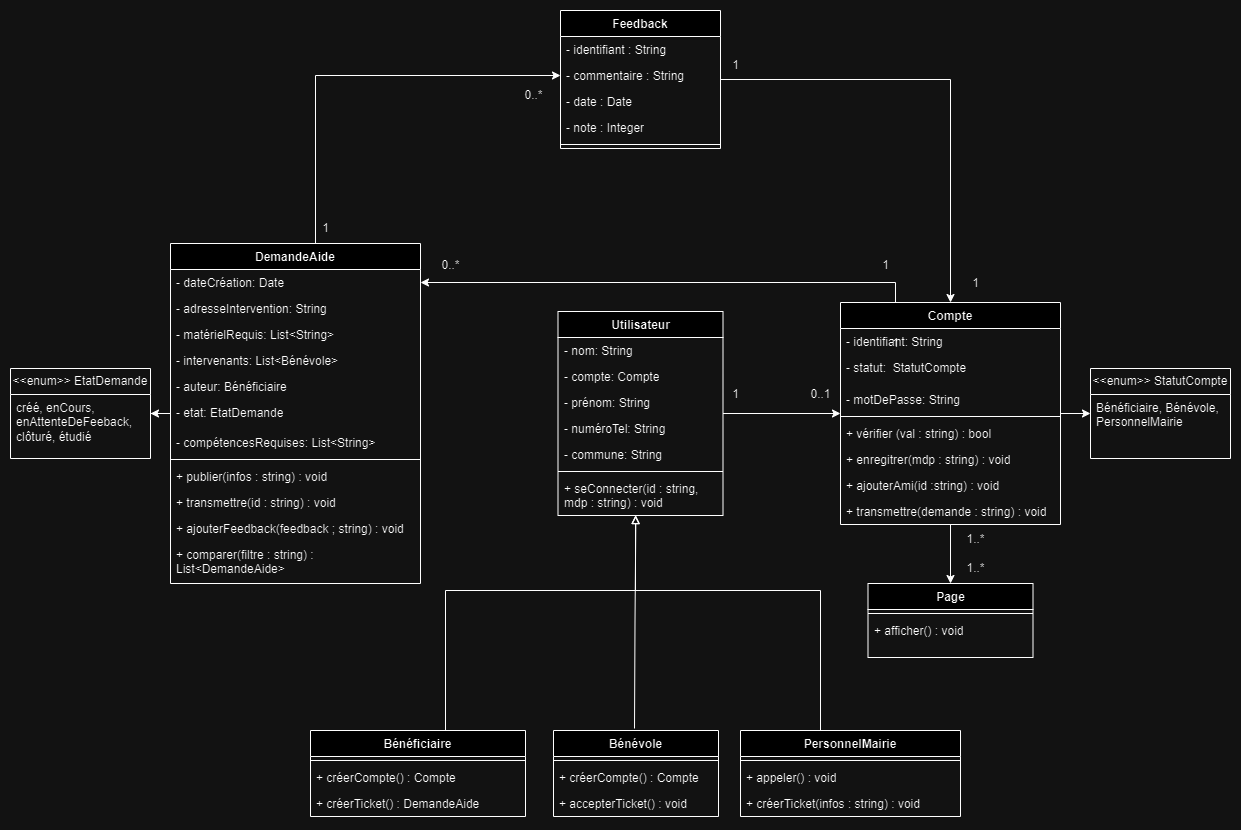

The diagram above was exported from draw.io. Its source (the exported page's mxGraphModel, read from the mxfile embedded in the PNG):
<mxGraphModel dx="3204" dy="1063" grid="1" gridSize="10" guides="1" tooltips="1" connect="1" arrows="1" fold="1" page="1" pageScale="1" pageWidth="1169" pageHeight="827" math="0" shadow="0">
  <root>
    <mxCell id="0" />
    <mxCell id="1" parent="0" />
    <mxCell id="2" value="1" style="text;html=1;align=center;verticalAlign=middle;resizable=0;points=[];autosize=1;strokeColor=none;fillColor=none;" vertex="1" parent="1">
      <mxGeometry x="670" y="399" width="30" height="30" as="geometry" />
    </mxCell>
    <mxCell id="3" value="0..1" style="text;html=1;align=center;verticalAlign=middle;resizable=0;points=[];autosize=1;strokeColor=none;fillColor=none;" vertex="1" parent="1">
      <mxGeometry x="750" y="399" width="40" height="30" as="geometry" />
    </mxCell>
    <mxCell id="4" value="1" style="text;html=1;align=center;verticalAlign=middle;resizable=0;points=[];autosize=1;strokeColor=none;fillColor=none;" vertex="1" parent="1">
      <mxGeometry x="820" y="270" width="30" height="30" as="geometry" />
    </mxCell>
    <mxCell id="5" value="0..*" style="text;html=1;align=center;verticalAlign=middle;resizable=0;points=[];autosize=1;strokeColor=none;fillColor=none;" vertex="1" parent="1">
      <mxGeometry x="380" y="270" width="40" height="30" as="geometry" />
    </mxCell>
    <mxCell id="6" value="&amp;lt;&amp;lt;enum&amp;gt;&amp;gt; EtatDemande" style="swimlane;fontStyle=0;childLayout=stackLayout;horizontal=1;startSize=26;fillColor=none;horizontalStack=0;resizeParent=1;resizeParentMax=0;resizeLast=0;collapsible=1;marginBottom=0;whiteSpace=wrap;html=1;" vertex="1" parent="1">
      <mxGeometry x="-40" y="388" width="140" height="90" as="geometry" />
    </mxCell>
    <mxCell id="7" value="créé, enCours, enAttenteDeFeeback, clôturé, étudié" style="text;strokeColor=none;fillColor=none;align=left;verticalAlign=top;spacingLeft=4;spacingRight=4;overflow=hidden;rotatable=0;points=[[0,0.5],[1,0.5]];portConstraint=eastwest;whiteSpace=wrap;html=1;" vertex="1" parent="6">
      <mxGeometry y="26" width="140" height="64" as="geometry" />
    </mxCell>
    <mxCell id="8" value="&amp;lt;&amp;lt;enum&amp;gt;&amp;gt; StatutCompte" style="swimlane;fontStyle=0;childLayout=stackLayout;horizontal=1;startSize=26;fillColor=none;horizontalStack=0;resizeParent=1;resizeParentMax=0;resizeLast=0;collapsible=1;marginBottom=0;whiteSpace=wrap;html=1;" vertex="1" parent="1">
      <mxGeometry x="1040" y="388" width="140" height="90" as="geometry" />
    </mxCell>
    <mxCell id="9" value="Bénéficiaire, Bénévole, PersonnelMairie" style="text;strokeColor=none;fillColor=none;align=left;verticalAlign=top;spacingLeft=4;spacingRight=4;overflow=hidden;rotatable=0;points=[[0,0.5],[1,0.5]];portConstraint=eastwest;whiteSpace=wrap;html=1;" vertex="1" parent="8">
      <mxGeometry y="26" width="140" height="64" as="geometry" />
    </mxCell>
    <mxCell id="10" value="0..*" style="text;html=1;align=center;verticalAlign=middle;resizable=0;points=[];autosize=1;strokeColor=none;fillColor=none;" vertex="1" parent="1">
      <mxGeometry x="463" y="100" width="40" height="30" as="geometry" />
    </mxCell>
    <mxCell id="11" value="1" style="text;html=1;align=center;verticalAlign=middle;resizable=0;points=[];autosize=1;strokeColor=none;fillColor=none;" vertex="1" parent="1">
      <mxGeometry x="260" y="233" width="30" height="30" as="geometry" />
    </mxCell>
    <mxCell id="12" value="1" style="text;html=1;align=center;verticalAlign=middle;resizable=0;points=[];autosize=1;strokeColor=none;fillColor=none;" vertex="1" parent="1">
      <mxGeometry x="670" y="70" width="30" height="30" as="geometry" />
    </mxCell>
    <mxCell id="13" value="1" style="text;html=1;align=center;verticalAlign=middle;resizable=0;points=[];autosize=1;strokeColor=none;fillColor=none;" vertex="1" parent="1">
      <mxGeometry x="830" y="348" width="30" height="30" as="geometry" />
    </mxCell>
    <mxCell id="14" style="edgeStyle=orthogonalEdgeStyle;rounded=0;orthogonalLoop=1;jettySize=auto;html=1;" edge="1" source="16" target="6" parent="1">
      <mxGeometry relative="1" as="geometry" />
    </mxCell>
    <mxCell id="15" style="edgeStyle=orthogonalEdgeStyle;rounded=0;orthogonalLoop=1;jettySize=auto;html=1;entryX=0;entryY=0.5;entryDx=0;entryDy=0;" edge="1" source="16" target="32" parent="1">
      <mxGeometry relative="1" as="geometry">
        <Array as="points">
          <mxPoint x="265" y="95" />
        </Array>
      </mxGeometry>
    </mxCell>
    <mxCell id="16" value="DemandeAide" style="swimlane;fontStyle=1;align=center;verticalAlign=top;childLayout=stackLayout;horizontal=1;startSize=26;horizontalStack=0;resizeParent=1;resizeParentMax=0;resizeLast=0;collapsible=1;marginBottom=0;whiteSpace=wrap;html=1;" vertex="1" parent="1">
      <mxGeometry x="120" y="263" width="250" height="340" as="geometry" />
    </mxCell>
    <mxCell id="17" value="- dateCréation: Date" style="text;strokeColor=none;fillColor=none;align=left;verticalAlign=top;spacingLeft=4;spacingRight=4;overflow=hidden;rotatable=0;points=[[0,0.5],[1,0.5]];portConstraint=eastwest;whiteSpace=wrap;html=1;" vertex="1" parent="16">
      <mxGeometry y="26" width="250" height="26" as="geometry" />
    </mxCell>
    <mxCell id="18" value="- adresseIntervention: String" style="text;strokeColor=none;fillColor=none;align=left;verticalAlign=top;spacingLeft=4;spacingRight=4;overflow=hidden;rotatable=0;points=[[0,0.5],[1,0.5]];portConstraint=eastwest;whiteSpace=wrap;html=1;" vertex="1" parent="16">
      <mxGeometry y="52" width="250" height="26" as="geometry" />
    </mxCell>
    <mxCell id="19" value="- matérielRequis: List&amp;lt;String&amp;gt;" style="text;strokeColor=none;fillColor=none;align=left;verticalAlign=top;spacingLeft=4;spacingRight=4;overflow=hidden;rotatable=0;points=[[0,0.5],[1,0.5]];portConstraint=eastwest;whiteSpace=wrap;html=1;" vertex="1" parent="16">
      <mxGeometry y="78" width="250" height="26" as="geometry" />
    </mxCell>
    <mxCell id="20" value="- intervenants: List&amp;lt;Bénévole&amp;gt;" style="text;strokeColor=none;fillColor=none;align=left;verticalAlign=top;spacingLeft=4;spacingRight=4;overflow=hidden;rotatable=0;points=[[0,0.5],[1,0.5]];portConstraint=eastwest;whiteSpace=wrap;html=1;" vertex="1" parent="16">
      <mxGeometry y="104" width="250" height="26" as="geometry" />
    </mxCell>
    <mxCell id="21" value="- auteur: Bénéficiaire" style="text;strokeColor=none;fillColor=none;align=left;verticalAlign=top;spacingLeft=4;spacingRight=4;overflow=hidden;rotatable=0;points=[[0,0.5],[1,0.5]];portConstraint=eastwest;whiteSpace=wrap;html=1;" vertex="1" parent="16">
      <mxGeometry y="130" width="250" height="26" as="geometry" />
    </mxCell>
    <mxCell id="22" value="- etat: EtatDemande" style="text;strokeColor=none;fillColor=none;align=left;verticalAlign=top;spacingLeft=4;spacingRight=4;overflow=hidden;rotatable=0;points=[[0,0.5],[1,0.5]];portConstraint=eastwest;whiteSpace=wrap;html=1;" vertex="1" parent="16">
      <mxGeometry y="156" width="250" height="30" as="geometry" />
    </mxCell>
    <mxCell id="23" value="- compétencesRequises: List&amp;lt;String&amp;gt;" style="text;strokeColor=none;fillColor=none;align=left;verticalAlign=top;spacingLeft=4;spacingRight=4;overflow=hidden;rotatable=0;points=[[0,0.5],[1,0.5]];portConstraint=eastwest;whiteSpace=wrap;html=1;" vertex="1" parent="16">
      <mxGeometry y="186" width="250" height="26" as="geometry" />
    </mxCell>
    <mxCell id="24" value="" style="line;strokeWidth=1;fillColor=none;align=left;verticalAlign=middle;spacingTop=-1;spacingLeft=3;spacingRight=3;rotatable=0;labelPosition=right;points=[];portConstraint=eastwest;strokeColor=inherit;" vertex="1" parent="16">
      <mxGeometry y="212" width="250" height="8" as="geometry" />
    </mxCell>
    <mxCell id="25" value="+ publier(infos : string) : void" style="text;strokeColor=none;fillColor=none;align=left;verticalAlign=top;spacingLeft=4;spacingRight=4;overflow=hidden;rotatable=0;points=[[0,0.5],[1,0.5]];portConstraint=eastwest;whiteSpace=wrap;html=1;" vertex="1" parent="16">
      <mxGeometry y="220" width="250" height="26" as="geometry" />
    </mxCell>
    <mxCell id="26" value="+ transmettre(id : string) : void" style="text;strokeColor=none;fillColor=none;align=left;verticalAlign=top;spacingLeft=4;spacingRight=4;overflow=hidden;rotatable=0;points=[[0,0.5],[1,0.5]];portConstraint=eastwest;whiteSpace=wrap;html=1;" vertex="1" parent="16">
      <mxGeometry y="246" width="250" height="26" as="geometry" />
    </mxCell>
    <mxCell id="27" value="+ ajouterFeedback(feedback ; string) : void" style="text;strokeColor=none;fillColor=none;align=left;verticalAlign=top;spacingLeft=4;spacingRight=4;overflow=hidden;rotatable=0;points=[[0,0.5],[1,0.5]];portConstraint=eastwest;whiteSpace=wrap;html=1;" vertex="1" parent="16">
      <mxGeometry y="272" width="250" height="26" as="geometry" />
    </mxCell>
    <mxCell id="28" value="+ comparer(filtre : string) :&amp;nbsp; List&amp;lt;DemandeAide&amp;gt;" style="text;strokeColor=none;fillColor=none;align=left;verticalAlign=top;spacingLeft=4;spacingRight=4;overflow=hidden;rotatable=0;points=[[0,0.5],[1,0.5]];portConstraint=eastwest;whiteSpace=wrap;html=1;" vertex="1" parent="16">
      <mxGeometry y="298" width="250" height="42" as="geometry" />
    </mxCell>
    <mxCell id="29" style="edgeStyle=orthogonalEdgeStyle;rounded=0;orthogonalLoop=1;jettySize=auto;html=1;entryX=0.5;entryY=0;entryDx=0;entryDy=0;" edge="1" source="30" target="48" parent="1">
      <mxGeometry relative="1" as="geometry" />
    </mxCell>
    <mxCell id="30" value="Feedback&lt;div&gt;&lt;br&gt;&lt;/div&gt;" style="swimlane;fontStyle=1;align=center;verticalAlign=top;childLayout=stackLayout;horizontal=1;startSize=26;horizontalStack=0;resizeParent=1;resizeParentMax=0;resizeLast=0;collapsible=1;marginBottom=0;whiteSpace=wrap;html=1;" vertex="1" parent="1">
      <mxGeometry x="510" y="30" width="160" height="138" as="geometry" />
    </mxCell>
    <mxCell id="31" value="- identifiant : String" style="text;strokeColor=none;fillColor=none;align=left;verticalAlign=top;spacingLeft=4;spacingRight=4;overflow=hidden;rotatable=0;points=[[0,0.5],[1,0.5]];portConstraint=eastwest;whiteSpace=wrap;html=1;" vertex="1" parent="30">
      <mxGeometry y="26" width="160" height="26" as="geometry" />
    </mxCell>
    <mxCell id="32" value="- commentaire : String" style="text;strokeColor=none;fillColor=none;align=left;verticalAlign=top;spacingLeft=4;spacingRight=4;overflow=hidden;rotatable=0;points=[[0,0.5],[1,0.5]];portConstraint=eastwest;whiteSpace=wrap;html=1;" vertex="1" parent="30">
      <mxGeometry y="52" width="160" height="26" as="geometry" />
    </mxCell>
    <mxCell id="33" value="- date : Date" style="text;strokeColor=none;fillColor=none;align=left;verticalAlign=top;spacingLeft=4;spacingRight=4;overflow=hidden;rotatable=0;points=[[0,0.5],[1,0.5]];portConstraint=eastwest;whiteSpace=wrap;html=1;" vertex="1" parent="30">
      <mxGeometry y="78" width="160" height="26" as="geometry" />
    </mxCell>
    <mxCell id="34" value="- note : Integer" style="text;strokeColor=none;fillColor=none;align=left;verticalAlign=top;spacingLeft=4;spacingRight=4;overflow=hidden;rotatable=0;points=[[0,0.5],[1,0.5]];portConstraint=eastwest;whiteSpace=wrap;html=1;" vertex="1" parent="30">
      <mxGeometry y="104" width="160" height="26" as="geometry" />
    </mxCell>
    <mxCell id="35" value="" style="line;strokeWidth=1;fillColor=none;align=left;verticalAlign=middle;spacingTop=-1;spacingLeft=3;spacingRight=3;rotatable=0;labelPosition=right;points=[];portConstraint=eastwest;strokeColor=inherit;" vertex="1" parent="30">
      <mxGeometry y="130" width="160" height="8" as="geometry" />
    </mxCell>
    <mxCell id="36" style="edgeStyle=orthogonalEdgeStyle;rounded=0;orthogonalLoop=1;jettySize=auto;html=1;exitX=0.25;exitY=0;exitDx=0;exitDy=0;entryX=1;entryY=0.5;entryDx=0;entryDy=0;" edge="1" source="48" target="17" parent="1">
      <mxGeometry relative="1" as="geometry">
        <mxPoint x="370" y="320" as="targetPoint" />
        <Array as="points">
          <mxPoint x="845" y="302" />
        </Array>
      </mxGeometry>
    </mxCell>
    <mxCell id="37" style="edgeStyle=orthogonalEdgeStyle;rounded=0;orthogonalLoop=1;jettySize=auto;html=1;" edge="1" source="38" target="48" parent="1">
      <mxGeometry relative="1" as="geometry" />
    </mxCell>
    <mxCell id="38" value="Utilisateur" style="swimlane;fontStyle=1;align=center;verticalAlign=top;childLayout=stackLayout;horizontal=1;startSize=26;horizontalStack=0;resizeParent=1;resizeParentMax=0;resizeLast=0;collapsible=1;marginBottom=0;whiteSpace=wrap;html=1;" vertex="1" parent="1">
      <mxGeometry x="507.5" y="331" width="165" height="204" as="geometry" />
    </mxCell>
    <mxCell id="39" value="- nom: String" style="text;strokeColor=none;fillColor=none;align=left;verticalAlign=top;spacingLeft=4;spacingRight=4;overflow=hidden;rotatable=0;points=[[0,0.5],[1,0.5]];portConstraint=eastwest;whiteSpace=wrap;html=1;" vertex="1" parent="38">
      <mxGeometry y="26" width="165" height="26" as="geometry" />
    </mxCell>
    <mxCell id="40" value="- compte: Compte" style="text;strokeColor=none;fillColor=none;align=left;verticalAlign=top;spacingLeft=4;spacingRight=4;overflow=hidden;rotatable=0;points=[[0,0.5],[1,0.5]];portConstraint=eastwest;whiteSpace=wrap;html=1;" vertex="1" parent="38">
      <mxGeometry y="52" width="165" height="26" as="geometry" />
    </mxCell>
    <mxCell id="41" value="- prénom: String" style="text;strokeColor=none;fillColor=none;align=left;verticalAlign=top;spacingLeft=4;spacingRight=4;overflow=hidden;rotatable=0;points=[[0,0.5],[1,0.5]];portConstraint=eastwest;whiteSpace=wrap;html=1;" vertex="1" parent="38">
      <mxGeometry y="78" width="165" height="26" as="geometry" />
    </mxCell>
    <mxCell id="42" value="- numéroTel: String" style="text;strokeColor=none;fillColor=none;align=left;verticalAlign=top;spacingLeft=4;spacingRight=4;overflow=hidden;rotatable=0;points=[[0,0.5],[1,0.5]];portConstraint=eastwest;whiteSpace=wrap;html=1;" vertex="1" parent="38">
      <mxGeometry y="104" width="165" height="26" as="geometry" />
    </mxCell>
    <mxCell id="43" value="- commune: String" style="text;strokeColor=none;fillColor=none;align=left;verticalAlign=top;spacingLeft=4;spacingRight=4;overflow=hidden;rotatable=0;points=[[0,0.5],[1,0.5]];portConstraint=eastwest;whiteSpace=wrap;html=1;" vertex="1" parent="38">
      <mxGeometry y="130" width="165" height="26" as="geometry" />
    </mxCell>
    <mxCell id="44" value="" style="line;strokeWidth=1;fillColor=none;align=left;verticalAlign=middle;spacingTop=-1;spacingLeft=3;spacingRight=3;rotatable=0;labelPosition=right;points=[];portConstraint=eastwest;strokeColor=inherit;" vertex="1" parent="38">
      <mxGeometry y="156" width="165" height="8" as="geometry" />
    </mxCell>
    <mxCell id="45" value="+ seConnecter(id : string, mdp : string) : void" style="text;strokeColor=none;fillColor=none;align=left;verticalAlign=top;spacingLeft=4;spacingRight=4;overflow=hidden;rotatable=0;points=[[0,0.5],[1,0.5]];portConstraint=eastwest;whiteSpace=wrap;html=1;" vertex="1" parent="38">
      <mxGeometry y="164" width="165" height="40" as="geometry" />
    </mxCell>
    <mxCell id="46" style="edgeStyle=orthogonalEdgeStyle;rounded=0;orthogonalLoop=1;jettySize=auto;html=1;" edge="1" source="48" target="8" parent="1">
      <mxGeometry relative="1" as="geometry" />
    </mxCell>
    <mxCell id="47" style="edgeStyle=orthogonalEdgeStyle;rounded=0;orthogonalLoop=1;jettySize=auto;html=1;exitX=0.5;exitY=1;exitDx=0;exitDy=0;entryX=0.5;entryY=0;entryDx=0;entryDy=0;" edge="1" source="48" target="73" parent="1">
      <mxGeometry relative="1" as="geometry" />
    </mxCell>
    <mxCell id="48" value="Compte" style="swimlane;fontStyle=1;align=center;verticalAlign=top;childLayout=stackLayout;horizontal=1;startSize=26;horizontalStack=0;resizeParent=1;resizeParentMax=0;resizeLast=0;collapsible=1;marginBottom=0;whiteSpace=wrap;html=1;" vertex="1" parent="1">
      <mxGeometry x="790" y="322" width="220" height="222" as="geometry" />
    </mxCell>
    <mxCell id="49" value="- identifiant: String" style="text;strokeColor=none;fillColor=none;align=left;verticalAlign=top;spacingLeft=4;spacingRight=4;overflow=hidden;rotatable=0;points=[[0,0.5],[1,0.5]];portConstraint=eastwest;whiteSpace=wrap;html=1;" vertex="1" parent="48">
      <mxGeometry y="26" width="220" height="26" as="geometry" />
    </mxCell>
    <mxCell id="50" value="- statut:&amp;nbsp; StatutCompte" style="text;strokeColor=none;fillColor=none;align=left;verticalAlign=top;spacingLeft=4;spacingRight=4;overflow=hidden;rotatable=0;points=[[0,0.5],[1,0.5]];portConstraint=eastwest;whiteSpace=wrap;html=1;" vertex="1" parent="48">
      <mxGeometry y="52" width="220" height="32" as="geometry" />
    </mxCell>
    <mxCell id="51" value="- motDePasse: String" style="text;strokeColor=none;fillColor=none;align=left;verticalAlign=top;spacingLeft=4;spacingRight=4;overflow=hidden;rotatable=0;points=[[0,0.5],[1,0.5]];portConstraint=eastwest;whiteSpace=wrap;html=1;" vertex="1" parent="48">
      <mxGeometry y="84" width="220" height="26" as="geometry" />
    </mxCell>
    <mxCell id="52" value="" style="line;strokeWidth=1;fillColor=none;align=left;verticalAlign=middle;spacingTop=-1;spacingLeft=3;spacingRight=3;rotatable=0;labelPosition=right;points=[];portConstraint=eastwest;strokeColor=inherit;" vertex="1" parent="48">
      <mxGeometry y="110" width="220" height="8" as="geometry" />
    </mxCell>
    <mxCell id="53" value="+ vérifier (val : string) : bool" style="text;strokeColor=none;fillColor=none;align=left;verticalAlign=top;spacingLeft=4;spacingRight=4;overflow=hidden;rotatable=0;points=[[0,0.5],[1,0.5]];portConstraint=eastwest;whiteSpace=wrap;html=1;" vertex="1" parent="48">
      <mxGeometry y="118" width="220" height="26" as="geometry" />
    </mxCell>
    <mxCell id="54" value="+ enregitrer(mdp : string) : void" style="text;strokeColor=none;fillColor=none;align=left;verticalAlign=top;spacingLeft=4;spacingRight=4;overflow=hidden;rotatable=0;points=[[0,0.5],[1,0.5]];portConstraint=eastwest;whiteSpace=wrap;html=1;" vertex="1" parent="48">
      <mxGeometry y="144" width="220" height="26" as="geometry" />
    </mxCell>
    <mxCell id="55" value="+ ajouterAmi(id :string) : void&lt;span style=&quot;white-space: pre;&quot;&gt;&#09;&lt;/span&gt;" style="text;strokeColor=none;fillColor=none;align=left;verticalAlign=top;spacingLeft=4;spacingRight=4;overflow=hidden;rotatable=0;points=[[0,0.5],[1,0.5]];portConstraint=eastwest;whiteSpace=wrap;html=1;" vertex="1" parent="48">
      <mxGeometry y="170" width="220" height="26" as="geometry" />
    </mxCell>
    <mxCell id="56" value="+ transmettre(demande : string) : void" style="text;strokeColor=none;fillColor=none;align=left;verticalAlign=top;spacingLeft=4;spacingRight=4;overflow=hidden;rotatable=0;points=[[0,0.5],[1,0.5]];portConstraint=eastwest;whiteSpace=wrap;html=1;" vertex="1" parent="48">
      <mxGeometry y="196" width="220" height="26" as="geometry" />
    </mxCell>
    <mxCell id="57" style="edgeStyle=orthogonalEdgeStyle;rounded=0;orthogonalLoop=1;jettySize=auto;html=1;endArrow=block;endFill=0;" edge="1" source="58" target="38" parent="1">
      <mxGeometry relative="1" as="geometry">
        <Array as="points">
          <mxPoint x="395" y="610" />
          <mxPoint x="585" y="610" />
        </Array>
      </mxGeometry>
    </mxCell>
    <mxCell id="58" value="Bénéficiaire" style="swimlane;fontStyle=1;align=center;verticalAlign=top;childLayout=stackLayout;horizontal=1;startSize=26;horizontalStack=0;resizeParent=1;resizeParentMax=0;resizeLast=0;collapsible=1;marginBottom=0;whiteSpace=wrap;html=1;" vertex="1" parent="1">
      <mxGeometry x="260" y="750" width="215" height="86" as="geometry" />
    </mxCell>
    <mxCell id="59" value="" style="line;strokeWidth=1;fillColor=none;align=left;verticalAlign=middle;spacingTop=-1;spacingLeft=3;spacingRight=3;rotatable=0;labelPosition=right;points=[];portConstraint=eastwest;strokeColor=inherit;" vertex="1" parent="58">
      <mxGeometry y="26" width="215" height="8" as="geometry" />
    </mxCell>
    <mxCell id="60" value="+ créerCompte() : Compte" style="text;strokeColor=none;fillColor=none;align=left;verticalAlign=top;spacingLeft=4;spacingRight=4;overflow=hidden;rotatable=0;points=[[0,0.5],[1,0.5]];portConstraint=eastwest;whiteSpace=wrap;html=1;" vertex="1" parent="58">
      <mxGeometry y="34" width="215" height="26" as="geometry" />
    </mxCell>
    <mxCell id="61" value="+ créerTicket() : DemandeAide" style="text;strokeColor=none;fillColor=none;align=left;verticalAlign=top;spacingLeft=4;spacingRight=4;overflow=hidden;rotatable=0;points=[[0,0.5],[1,0.5]];portConstraint=eastwest;whiteSpace=wrap;html=1;" vertex="1" parent="58">
      <mxGeometry y="60" width="215" height="26" as="geometry" />
    </mxCell>
    <mxCell id="62" style="edgeStyle=orthogonalEdgeStyle;rounded=0;orthogonalLoop=1;jettySize=auto;html=1;endArrow=block;endFill=0;entryX=0.472;entryY=1.001;entryDx=0;entryDy=0;entryPerimeter=0;" edge="1" target="45" parent="1">
      <mxGeometry relative="1" as="geometry">
        <mxPoint x="584.0015384615385" y="748" as="sourcePoint" />
        <mxPoint x="584.5" y="548" as="targetPoint" />
      </mxGeometry>
    </mxCell>
    <mxCell id="63" value="Bénévole" style="swimlane;fontStyle=1;align=center;verticalAlign=top;childLayout=stackLayout;horizontal=1;startSize=26;horizontalStack=0;resizeParent=1;resizeParentMax=0;resizeLast=0;collapsible=1;marginBottom=0;whiteSpace=wrap;html=1;" vertex="1" parent="1">
      <mxGeometry x="503" y="750" width="165" height="86" as="geometry" />
    </mxCell>
    <mxCell id="64" value="" style="line;strokeWidth=1;fillColor=none;align=left;verticalAlign=middle;spacingTop=-1;spacingLeft=3;spacingRight=3;rotatable=0;labelPosition=right;points=[];portConstraint=eastwest;strokeColor=inherit;" vertex="1" parent="63">
      <mxGeometry y="26" width="165" height="8" as="geometry" />
    </mxCell>
    <mxCell id="65" value="+ créerCompte() : Compte" style="text;strokeColor=none;fillColor=none;align=left;verticalAlign=top;spacingLeft=4;spacingRight=4;overflow=hidden;rotatable=0;points=[[0,0.5],[1,0.5]];portConstraint=eastwest;whiteSpace=wrap;html=1;" vertex="1" parent="63">
      <mxGeometry y="34" width="165" height="26" as="geometry" />
    </mxCell>
    <mxCell id="66" value="+ accepterTicket() : void" style="text;strokeColor=none;fillColor=none;align=left;verticalAlign=top;spacingLeft=4;spacingRight=4;overflow=hidden;rotatable=0;points=[[0,0.5],[1,0.5]];portConstraint=eastwest;whiteSpace=wrap;html=1;" vertex="1" parent="63">
      <mxGeometry y="60" width="165" height="26" as="geometry" />
    </mxCell>
    <mxCell id="67" style="edgeStyle=orthogonalEdgeStyle;rounded=0;orthogonalLoop=1;jettySize=auto;html=1;endArrow=block;endFill=0;" edge="1" source="68" target="38" parent="1">
      <mxGeometry relative="1" as="geometry">
        <Array as="points">
          <mxPoint x="770" y="610" />
          <mxPoint x="585" y="610" />
        </Array>
      </mxGeometry>
    </mxCell>
    <mxCell id="68" value="PersonnelMairie" style="swimlane;fontStyle=1;align=center;verticalAlign=top;childLayout=stackLayout;horizontal=1;startSize=26;horizontalStack=0;resizeParent=1;resizeParentMax=0;resizeLast=0;collapsible=1;marginBottom=0;whiteSpace=wrap;html=1;" vertex="1" parent="1">
      <mxGeometry x="690" y="750" width="220" height="86" as="geometry" />
    </mxCell>
    <mxCell id="69" value="" style="line;strokeWidth=1;fillColor=none;align=left;verticalAlign=middle;spacingTop=-1;spacingLeft=3;spacingRight=3;rotatable=0;labelPosition=right;points=[];portConstraint=eastwest;strokeColor=inherit;" vertex="1" parent="68">
      <mxGeometry y="26" width="220" height="8" as="geometry" />
    </mxCell>
    <mxCell id="70" value="+ appeler() : void" style="text;strokeColor=none;fillColor=none;align=left;verticalAlign=top;spacingLeft=4;spacingRight=4;overflow=hidden;rotatable=0;points=[[0,0.5],[1,0.5]];portConstraint=eastwest;whiteSpace=wrap;html=1;" vertex="1" parent="68">
      <mxGeometry y="34" width="220" height="26" as="geometry" />
    </mxCell>
    <mxCell id="71" value="+ créerTicket(infos : string) : void" style="text;strokeColor=none;fillColor=none;align=left;verticalAlign=top;spacingLeft=4;spacingRight=4;overflow=hidden;rotatable=0;points=[[0,0.5],[1,0.5]];portConstraint=eastwest;whiteSpace=wrap;html=1;" vertex="1" parent="68">
      <mxGeometry y="60" width="220" height="26" as="geometry" />
    </mxCell>
    <mxCell id="72" value="1" style="text;html=1;align=center;verticalAlign=middle;resizable=0;points=[];autosize=1;strokeColor=none;fillColor=none;" vertex="1" parent="1">
      <mxGeometry x="910" y="288" width="30" height="30" as="geometry" />
    </mxCell>
    <mxCell id="73" value="Page" style="swimlane;fontStyle=1;align=center;verticalAlign=top;childLayout=stackLayout;horizontal=1;startSize=26;horizontalStack=0;resizeParent=1;resizeParentMax=0;resizeLast=0;collapsible=1;marginBottom=0;whiteSpace=wrap;html=1;" vertex="1" parent="1">
      <mxGeometry x="817.5" y="603" width="165" height="74" as="geometry" />
    </mxCell>
    <mxCell id="74" value="" style="line;strokeWidth=1;fillColor=none;align=left;verticalAlign=middle;spacingTop=-1;spacingLeft=3;spacingRight=3;rotatable=0;labelPosition=right;points=[];portConstraint=eastwest;strokeColor=inherit;" vertex="1" parent="73">
      <mxGeometry y="26" width="165" height="8" as="geometry" />
    </mxCell>
    <mxCell id="75" value="+ afficher() : void" style="text;strokeColor=none;fillColor=none;align=left;verticalAlign=top;spacingLeft=4;spacingRight=4;overflow=hidden;rotatable=0;points=[[0,0.5],[1,0.5]];portConstraint=eastwest;whiteSpace=wrap;html=1;" vertex="1" parent="73">
      <mxGeometry y="34" width="165" height="40" as="geometry" />
    </mxCell>
    <mxCell id="76" value="1..*" style="text;html=1;align=center;verticalAlign=middle;resizable=0;points=[];autosize=1;strokeColor=none;fillColor=none;" vertex="1" parent="1">
      <mxGeometry x="905" y="544" width="40" height="30" as="geometry" />
    </mxCell>
    <mxCell id="77" value="1..*" style="text;html=1;align=center;verticalAlign=middle;resizable=0;points=[];autosize=1;strokeColor=none;fillColor=none;" vertex="1" parent="1">
      <mxGeometry x="905" y="573" width="40" height="30" as="geometry" />
    </mxCell>
  </root>
</mxGraphModel>